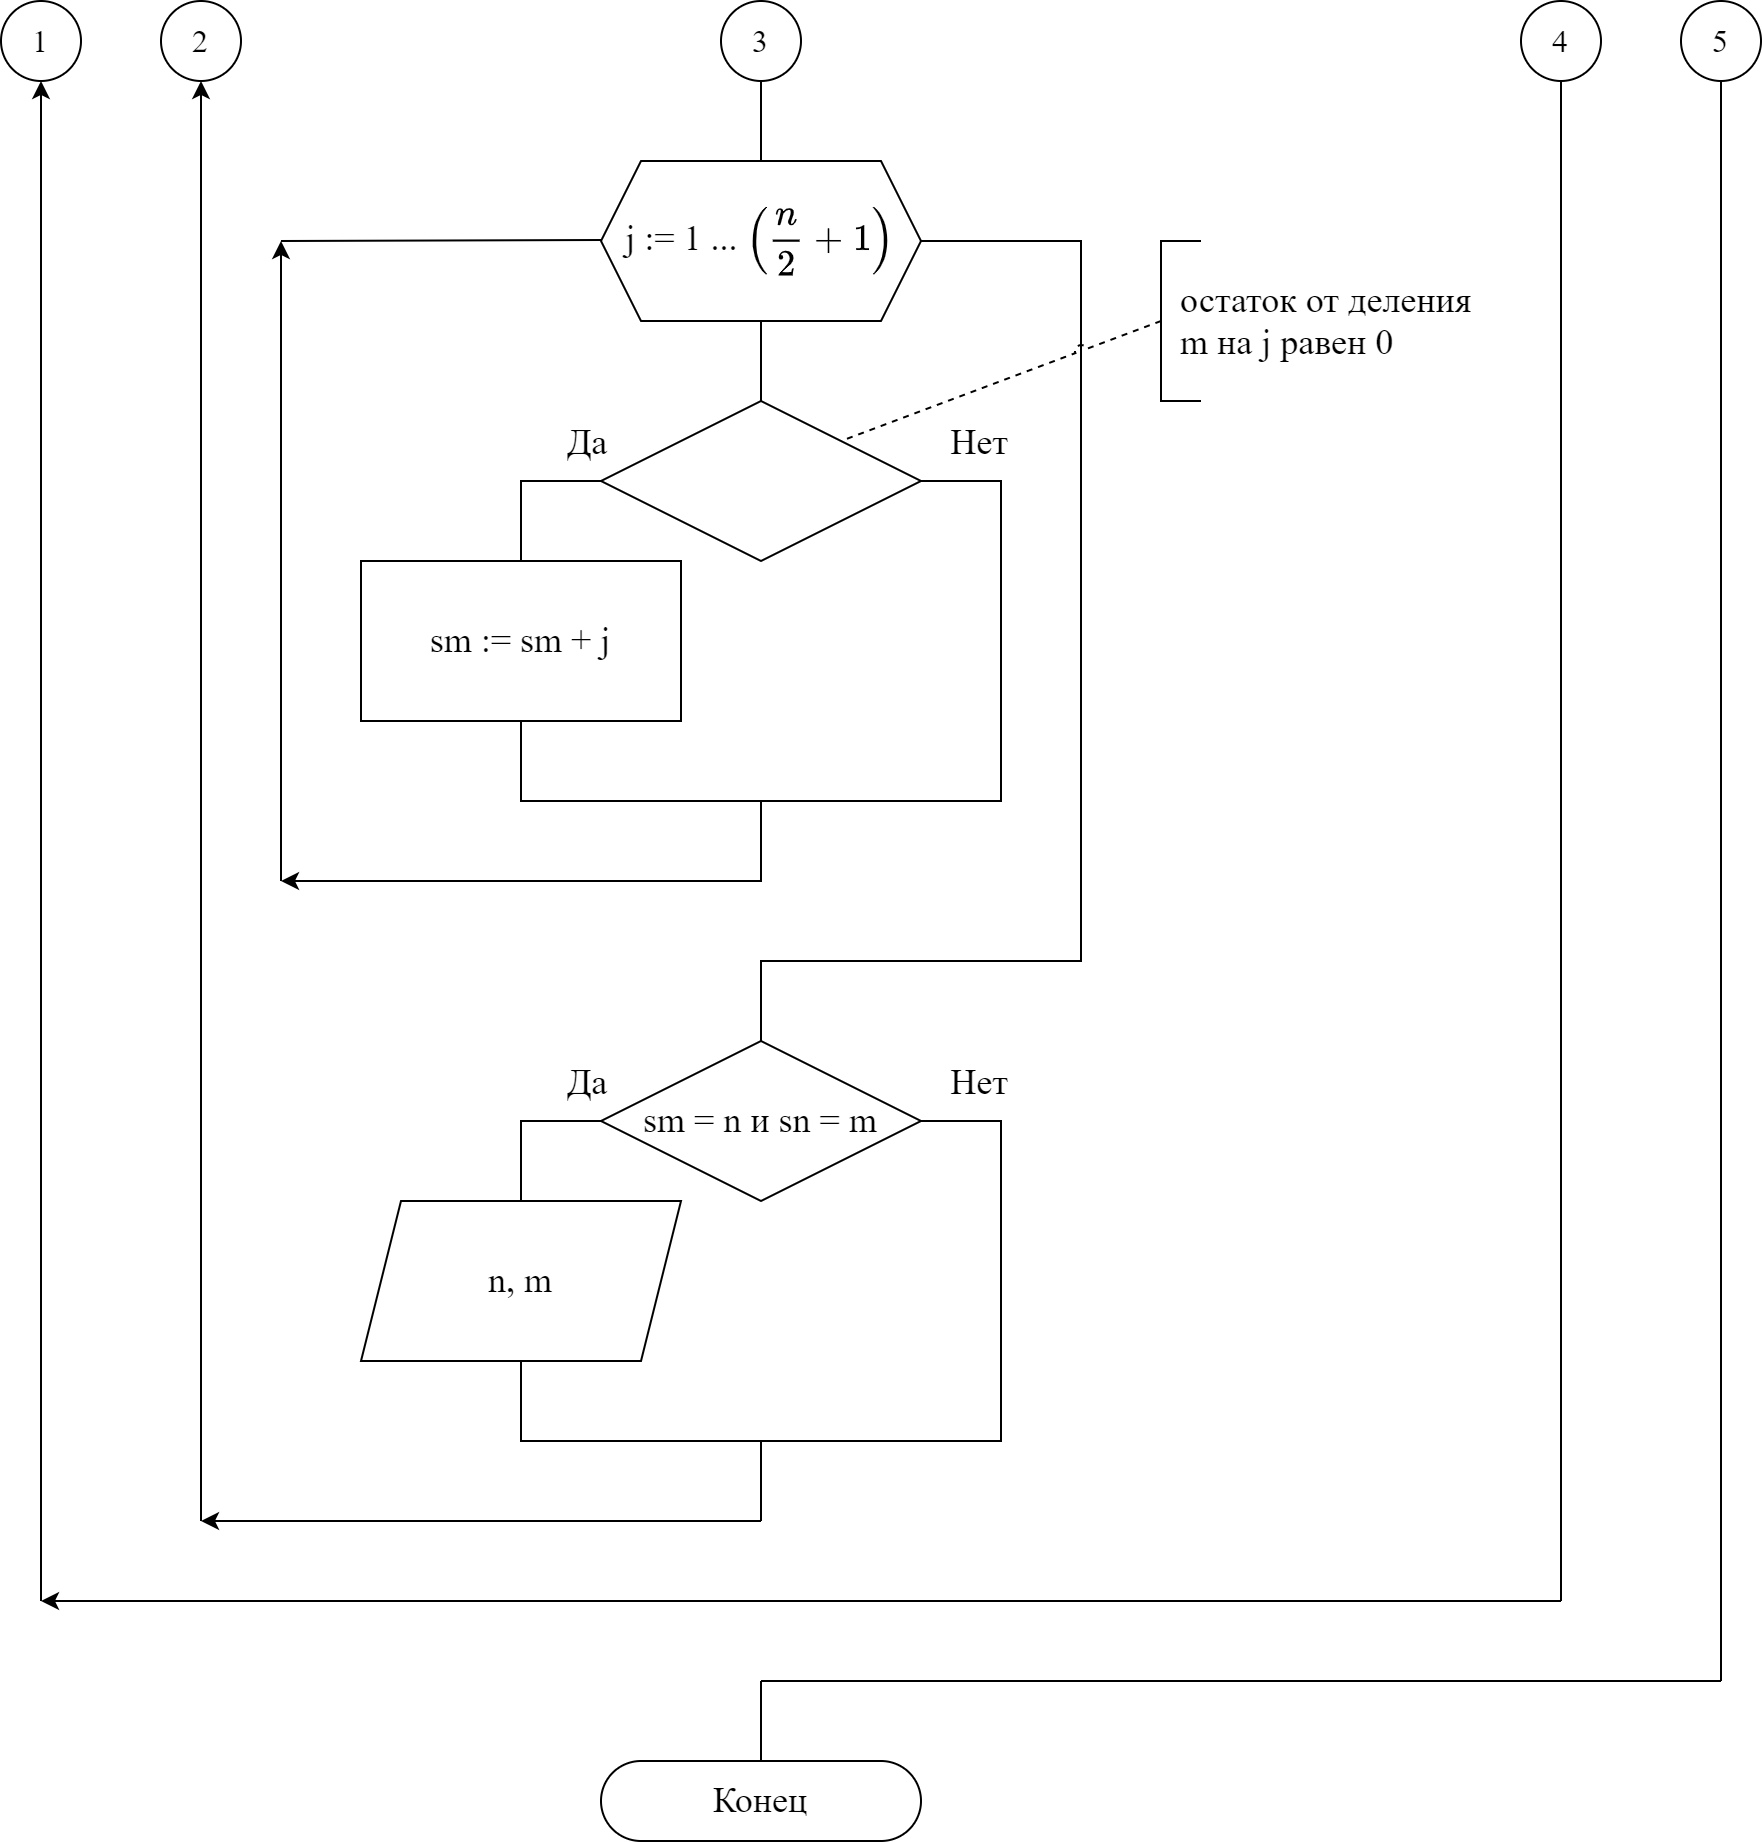

The diagram above was exported from draw.io. Its source (the exported page's mxGraphModel, read from the mxfile embedded in the PNG):
<mxGraphModel dx="1086" dy="806" grid="1" gridSize="10" guides="1" tooltips="1" connect="1" arrows="1" fold="1" page="1" pageScale="1" pageWidth="827" pageHeight="1169" math="1" shadow="0">
  <root>
    <mxCell id="0" />
    <mxCell id="1" parent="0" />
    <mxCell id="ieCXCN9mwh3KeYeGTn9k-30" value="" style="edgeStyle=orthogonalEdgeStyle;rounded=0;orthogonalLoop=1;jettySize=auto;html=1;fontFamily=Times New Roman;fontSize=18;endArrow=none;endFill=0;" parent="1" target="ieCXCN9mwh3KeYeGTn9k-37" edge="1">
      <mxGeometry relative="1" as="geometry">
        <mxPoint x="440" y="180" as="sourcePoint" />
      </mxGeometry>
    </mxCell>
    <mxCell id="ieCXCN9mwh3KeYeGTn9k-31" style="edgeStyle=orthogonalEdgeStyle;rounded=0;orthogonalLoop=1;jettySize=auto;html=1;fontFamily=Times New Roman;fontSize=18;endArrow=none;endFill=0;exitX=1;exitY=0.5;exitDx=0;exitDy=0;" parent="1" source="ieCXCN9mwh3KeYeGTn9k-32" edge="1">
      <mxGeometry relative="1" as="geometry">
        <mxPoint x="440" y="580" as="targetPoint" />
        <Array as="points">
          <mxPoint x="600" y="180" />
          <mxPoint x="600" y="540" />
          <mxPoint x="440" y="540" />
        </Array>
      </mxGeometry>
    </mxCell>
    <mxCell id="ieCXCN9mwh3KeYeGTn9k-62" style="edgeStyle=orthogonalEdgeStyle;rounded=0;orthogonalLoop=1;jettySize=auto;html=1;endArrow=none;endFill=0;" parent="1" source="ieCXCN9mwh3KeYeGTn9k-32" edge="1">
      <mxGeometry relative="1" as="geometry">
        <mxPoint x="440" y="100" as="targetPoint" />
      </mxGeometry>
    </mxCell>
    <mxCell id="ieCXCN9mwh3KeYeGTn9k-32" value="&lt;font style=&quot;font-size: 18px;&quot;&gt;j := 1 ... `(n/2 + 1)`&lt;/font&gt;" style="shape=hexagon;perimeter=hexagonPerimeter2;whiteSpace=wrap;html=1;fixedSize=1;fontSize=18;fontFamily=Times New Roman;" parent="1" vertex="1">
      <mxGeometry x="360" y="140" width="160" height="80" as="geometry" />
    </mxCell>
    <mxCell id="ieCXCN9mwh3KeYeGTn9k-33" style="edgeStyle=orthogonalEdgeStyle;rounded=0;orthogonalLoop=1;jettySize=auto;html=1;entryX=0.5;entryY=0;entryDx=0;entryDy=0;fontFamily=Times New Roman;fontSize=18;endArrow=none;endFill=0;exitX=0;exitY=0.5;exitDx=0;exitDy=0;" parent="1" source="ieCXCN9mwh3KeYeGTn9k-37" target="ieCXCN9mwh3KeYeGTn9k-41" edge="1">
      <mxGeometry relative="1" as="geometry" />
    </mxCell>
    <mxCell id="ieCXCN9mwh3KeYeGTn9k-34" value="Да" style="edgeLabel;html=1;align=center;verticalAlign=middle;resizable=0;points=[];fontSize=18;fontFamily=Times New Roman;" parent="ieCXCN9mwh3KeYeGTn9k-33" vertex="1" connectable="0">
      <mxGeometry x="-0.8802" relative="1" as="geometry">
        <mxPoint x="-3" y="-20" as="offset" />
      </mxGeometry>
    </mxCell>
    <mxCell id="ieCXCN9mwh3KeYeGTn9k-35" style="edgeStyle=orthogonalEdgeStyle;rounded=0;orthogonalLoop=1;jettySize=auto;html=1;fontFamily=Times New Roman;fontSize=18;endArrow=classic;endFill=1;" parent="1" edge="1">
      <mxGeometry relative="1" as="geometry">
        <mxPoint x="200" y="500" as="targetPoint" />
        <mxPoint x="520" y="300" as="sourcePoint" />
        <Array as="points">
          <mxPoint x="560" y="300" />
          <mxPoint x="560" y="460" />
          <mxPoint x="440" y="460" />
        </Array>
      </mxGeometry>
    </mxCell>
    <mxCell id="ieCXCN9mwh3KeYeGTn9k-36" value="Нет" style="edgeLabel;html=1;align=center;verticalAlign=middle;resizable=0;points=[];fontSize=18;fontFamily=Times New Roman;" parent="ieCXCN9mwh3KeYeGTn9k-35" vertex="1" connectable="0">
      <mxGeometry x="-0.9357" relative="1" as="geometry">
        <mxPoint x="9" y="-20" as="offset" />
      </mxGeometry>
    </mxCell>
    <mxCell id="ieCXCN9mwh3KeYeGTn9k-37" value="" style="rhombus;whiteSpace=wrap;html=1;fontFamily=Times New Roman;fontSize=18;" parent="1" vertex="1">
      <mxGeometry x="360" y="260" width="160" height="80" as="geometry" />
    </mxCell>
    <mxCell id="ieCXCN9mwh3KeYeGTn9k-38" style="rounded=0;orthogonalLoop=1;jettySize=auto;html=1;entryX=1;entryY=0;entryDx=0;entryDy=0;fontFamily=Times New Roman;fontSize=18;endArrow=none;endFill=0;dashed=1;exitX=0;exitY=0.5;exitDx=0;exitDy=0;exitPerimeter=0;jumpStyle=arc;" parent="1" source="ieCXCN9mwh3KeYeGTn9k-39" target="ieCXCN9mwh3KeYeGTn9k-37" edge="1">
      <mxGeometry relative="1" as="geometry" />
    </mxCell>
    <mxCell id="ieCXCN9mwh3KeYeGTn9k-39" value="остаток от деления&lt;br style=&quot;font-size: 18px;&quot;&gt;m на j равен 0" style="strokeWidth=1;html=1;shape=mxgraph.flowchart.annotation_1;align=left;pointerEvents=1;fontFamily=Times New Roman;fontSize=18;spacing=10;" parent="1" vertex="1">
      <mxGeometry x="640" y="180" width="20" height="80" as="geometry" />
    </mxCell>
    <mxCell id="ieCXCN9mwh3KeYeGTn9k-40" style="edgeStyle=orthogonalEdgeStyle;rounded=0;orthogonalLoop=1;jettySize=auto;html=1;fontFamily=Times New Roman;fontSize=18;endArrow=none;endFill=0;exitX=0.5;exitY=1;exitDx=0;exitDy=0;" parent="1" source="ieCXCN9mwh3KeYeGTn9k-41" edge="1">
      <mxGeometry relative="1" as="geometry">
        <mxPoint x="440" y="460" as="targetPoint" />
        <Array as="points">
          <mxPoint x="320" y="460" />
        </Array>
      </mxGeometry>
    </mxCell>
    <mxCell id="ieCXCN9mwh3KeYeGTn9k-41" value="sm := sm + j" style="rounded=0;whiteSpace=wrap;html=1;fontSize=18;fontFamily=Times New Roman;" parent="1" vertex="1">
      <mxGeometry x="240" y="340" width="160" height="80" as="geometry" />
    </mxCell>
    <mxCell id="ieCXCN9mwh3KeYeGTn9k-42" value="" style="endArrow=classic;html=1;fontFamily=Times New Roman;fontSize=18;" parent="1" edge="1">
      <mxGeometry width="50" height="50" relative="1" as="geometry">
        <mxPoint x="200" y="500" as="sourcePoint" />
        <mxPoint x="200" y="180" as="targetPoint" />
      </mxGeometry>
    </mxCell>
    <mxCell id="ieCXCN9mwh3KeYeGTn9k-43" value="" style="endArrow=none;html=1;fontFamily=Times New Roman;fontSize=18;" parent="1" edge="1">
      <mxGeometry width="50" height="50" relative="1" as="geometry">
        <mxPoint x="200" y="180" as="sourcePoint" />
        <mxPoint x="360" y="179.5" as="targetPoint" />
      </mxGeometry>
    </mxCell>
    <mxCell id="ieCXCN9mwh3KeYeGTn9k-44" style="edgeStyle=orthogonalEdgeStyle;rounded=0;orthogonalLoop=1;jettySize=auto;html=1;entryX=0.5;entryY=0;entryDx=0;entryDy=0;fontFamily=Times New Roman;fontSize=18;endArrow=none;endFill=0;exitX=0;exitY=0.5;exitDx=0;exitDy=0;" parent="1" source="ieCXCN9mwh3KeYeGTn9k-48" edge="1">
      <mxGeometry relative="1" as="geometry">
        <mxPoint x="320" y="660" as="targetPoint" />
        <Array as="points">
          <mxPoint x="320" y="620" />
        </Array>
      </mxGeometry>
    </mxCell>
    <mxCell id="ieCXCN9mwh3KeYeGTn9k-45" value="Да" style="edgeLabel;html=1;align=center;verticalAlign=middle;resizable=0;points=[];fontSize=18;fontFamily=Times New Roman;" parent="ieCXCN9mwh3KeYeGTn9k-44" vertex="1" connectable="0">
      <mxGeometry x="-0.8802" relative="1" as="geometry">
        <mxPoint x="-3" y="-20" as="offset" />
      </mxGeometry>
    </mxCell>
    <mxCell id="ieCXCN9mwh3KeYeGTn9k-46" value="Нет" style="edgeLabel;html=1;align=center;verticalAlign=middle;resizable=0;points=[];fontSize=18;fontFamily=Times New Roman;" parent="1" vertex="1" connectable="0">
      <mxGeometry x="548.1666666666667" y="600.0000000000002" as="geometry" />
    </mxCell>
    <mxCell id="ieCXCN9mwh3KeYeGTn9k-47" style="edgeStyle=orthogonalEdgeStyle;rounded=0;jumpStyle=arc;jumpSize=6;orthogonalLoop=1;jettySize=auto;html=1;fontFamily=Times New Roman;fontSize=18;endArrow=none;endFill=0;exitX=1;exitY=0.5;exitDx=0;exitDy=0;" parent="1" source="ieCXCN9mwh3KeYeGTn9k-48" edge="1">
      <mxGeometry relative="1" as="geometry">
        <mxPoint x="440" y="820" as="targetPoint" />
        <Array as="points">
          <mxPoint x="560" y="620" />
          <mxPoint x="560" y="780" />
        </Array>
      </mxGeometry>
    </mxCell>
    <mxCell id="ieCXCN9mwh3KeYeGTn9k-48" value="&lt;span style=&quot;text-align: left; font-size: 18px;&quot;&gt;sm = n и sn = m&lt;/span&gt;" style="rhombus;whiteSpace=wrap;html=1;fontFamily=Times New Roman;fontSize=18;" parent="1" vertex="1">
      <mxGeometry x="360" y="580" width="160" height="80" as="geometry" />
    </mxCell>
    <mxCell id="ieCXCN9mwh3KeYeGTn9k-49" style="edgeStyle=orthogonalEdgeStyle;rounded=0;orthogonalLoop=1;jettySize=auto;html=1;fontFamily=Times New Roman;fontSize=18;endArrow=none;endFill=0;exitX=0.5;exitY=1;exitDx=0;exitDy=0;" parent="1" edge="1">
      <mxGeometry relative="1" as="geometry">
        <mxPoint x="440" y="780" as="targetPoint" />
        <Array as="points">
          <mxPoint x="320" y="780" />
        </Array>
        <mxPoint x="320" y="740" as="sourcePoint" />
      </mxGeometry>
    </mxCell>
    <mxCell id="ieCXCN9mwh3KeYeGTn9k-50" value="n, m" style="shape=parallelogram;perimeter=parallelogramPerimeter;whiteSpace=wrap;html=1;fixedSize=1;fontFamily=Times New Roman;fontStyle=0;fontSize=18;" parent="1" vertex="1">
      <mxGeometry x="240" y="660" width="160" height="80" as="geometry" />
    </mxCell>
    <mxCell id="ieCXCN9mwh3KeYeGTn9k-51" value="" style="endArrow=classic;html=1;fontFamily=Times New Roman;fontSize=18;endFill=1;" parent="1" edge="1">
      <mxGeometry width="50" height="50" relative="1" as="geometry">
        <mxPoint x="440" y="820" as="sourcePoint" />
        <mxPoint x="160" y="820" as="targetPoint" />
      </mxGeometry>
    </mxCell>
    <mxCell id="ieCXCN9mwh3KeYeGTn9k-52" value="" style="endArrow=classic;html=1;fontFamily=Times New Roman;fontSize=18;" parent="1" edge="1">
      <mxGeometry width="50" height="50" relative="1" as="geometry">
        <mxPoint x="160" y="820" as="sourcePoint" />
        <mxPoint x="160" y="100" as="targetPoint" />
      </mxGeometry>
    </mxCell>
    <mxCell id="ieCXCN9mwh3KeYeGTn9k-54" value="" style="endArrow=none;html=1;fontFamily=Times New Roman;fontSize=18;" parent="1" edge="1">
      <mxGeometry width="50" height="50" relative="1" as="geometry">
        <mxPoint x="840" y="100" as="sourcePoint" />
        <mxPoint x="840" y="860" as="targetPoint" />
      </mxGeometry>
    </mxCell>
    <mxCell id="ieCXCN9mwh3KeYeGTn9k-55" value="" style="endArrow=classic;html=1;fontFamily=Times New Roman;fontSize=18;endFill=1;" parent="1" edge="1">
      <mxGeometry width="50" height="50" relative="1" as="geometry">
        <mxPoint x="840" y="860" as="sourcePoint" />
        <mxPoint x="80" y="860" as="targetPoint" />
      </mxGeometry>
    </mxCell>
    <mxCell id="ieCXCN9mwh3KeYeGTn9k-56" value="" style="endArrow=classic;html=1;fontFamily=Times New Roman;fontSize=18;" parent="1" edge="1">
      <mxGeometry width="50" height="50" relative="1" as="geometry">
        <mxPoint x="80" y="860" as="sourcePoint" />
        <mxPoint x="80" y="100" as="targetPoint" />
      </mxGeometry>
    </mxCell>
    <mxCell id="ieCXCN9mwh3KeYeGTn9k-58" value="" style="endArrow=none;html=1;fontFamily=Times New Roman;fontSize=18;" parent="1" edge="1">
      <mxGeometry width="50" height="50" relative="1" as="geometry">
        <mxPoint x="920" y="900" as="sourcePoint" />
        <mxPoint x="920" y="100" as="targetPoint" />
      </mxGeometry>
    </mxCell>
    <mxCell id="ieCXCN9mwh3KeYeGTn9k-59" value="" style="endArrow=none;html=1;fontFamily=Times New Roman;fontSize=18;" parent="1" edge="1">
      <mxGeometry width="50" height="50" relative="1" as="geometry">
        <mxPoint x="440" y="900" as="sourcePoint" />
        <mxPoint x="920" y="900" as="targetPoint" />
      </mxGeometry>
    </mxCell>
    <mxCell id="ieCXCN9mwh3KeYeGTn9k-60" value="" style="endArrow=none;html=1;fontFamily=Times New Roman;fontSize=18;" parent="1" edge="1">
      <mxGeometry width="50" height="50" relative="1" as="geometry">
        <mxPoint x="440" y="900" as="sourcePoint" />
        <mxPoint x="440" y="940" as="targetPoint" />
      </mxGeometry>
    </mxCell>
    <mxCell id="ieCXCN9mwh3KeYeGTn9k-61" value="Конец" style="rounded=1;whiteSpace=wrap;html=1;fontFamily=Times New Roman;fontSize=18;strokeWidth=1;arcSize=50;" parent="1" vertex="1">
      <mxGeometry x="360" y="940" width="160" height="40" as="geometry" />
    </mxCell>
    <mxCell id="ieCXCN9mwh3KeYeGTn9k-63" value="1" style="ellipse;whiteSpace=wrap;html=1;aspect=fixed;fontFamily=Times New Roman;fontSize=16;" parent="1" vertex="1">
      <mxGeometry x="60" y="60" width="40" height="40" as="geometry" />
    </mxCell>
    <mxCell id="ieCXCN9mwh3KeYeGTn9k-124" value="2" style="ellipse;whiteSpace=wrap;html=1;aspect=fixed;fontFamily=Times New Roman;fontSize=16;" parent="1" vertex="1">
      <mxGeometry x="140" y="60" width="40" height="40" as="geometry" />
    </mxCell>
    <mxCell id="ieCXCN9mwh3KeYeGTn9k-125" value="3" style="ellipse;whiteSpace=wrap;html=1;aspect=fixed;fontFamily=Times New Roman;fontSize=16;" parent="1" vertex="1">
      <mxGeometry x="420" y="60" width="40" height="40" as="geometry" />
    </mxCell>
    <mxCell id="ieCXCN9mwh3KeYeGTn9k-126" value="4" style="ellipse;whiteSpace=wrap;html=1;aspect=fixed;fontFamily=Times New Roman;fontSize=16;" parent="1" vertex="1">
      <mxGeometry x="820" y="60" width="40" height="40" as="geometry" />
    </mxCell>
    <mxCell id="ieCXCN9mwh3KeYeGTn9k-127" value="5" style="ellipse;whiteSpace=wrap;html=1;aspect=fixed;fontFamily=Times New Roman;fontSize=16;" parent="1" vertex="1">
      <mxGeometry x="900" y="60" width="40" height="40" as="geometry" />
    </mxCell>
  </root>
</mxGraphModel>